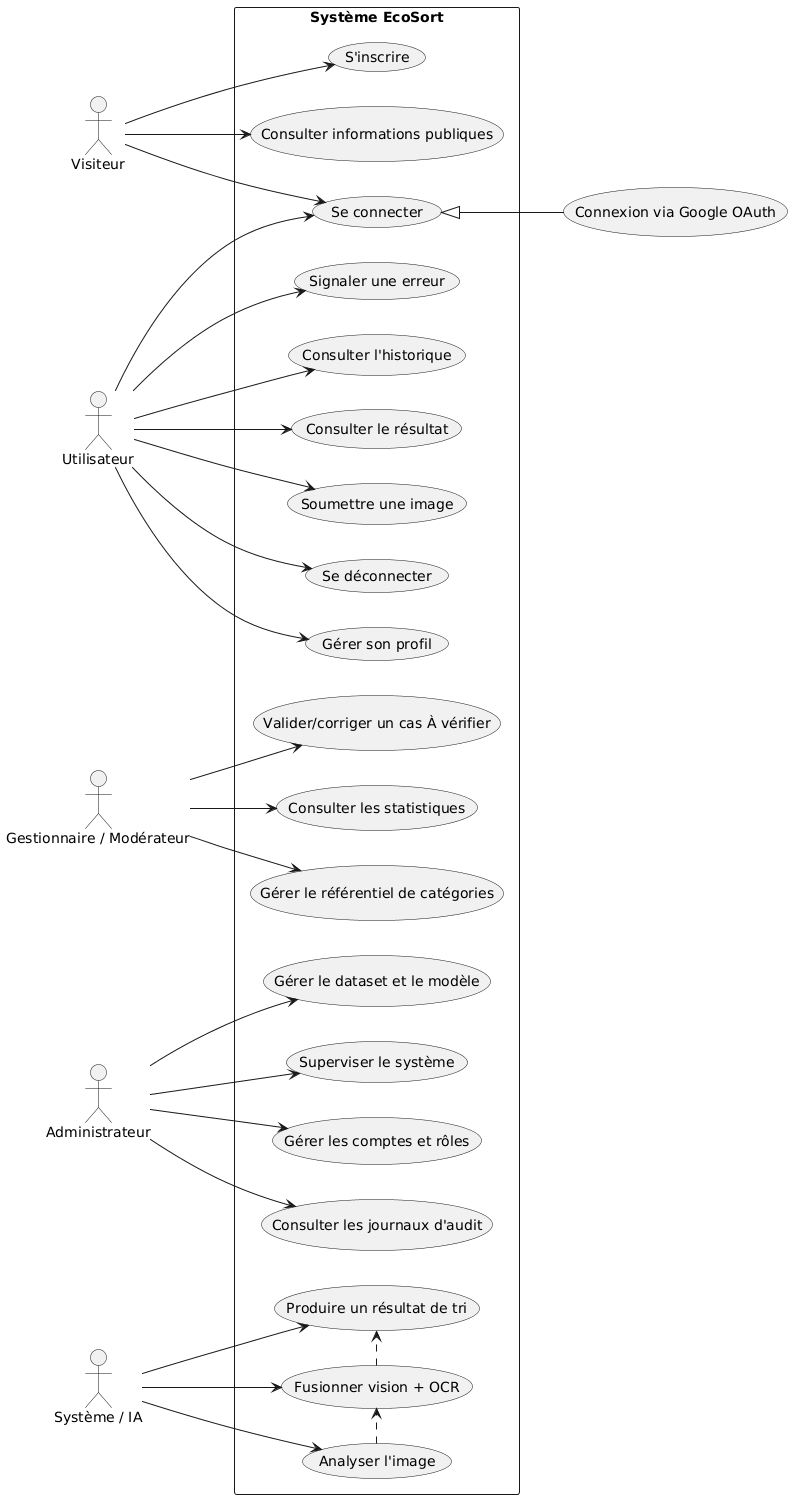

The diagram above was rendered by PlantUML. Its source (embedded in the PNG):
@startuml
left to right direction
skinparam lollipopClassic true

actor Visiteur
actor Utilisateur
actor "Gestionnaire / Modérateur" as Gestionnaire
actor Administrateur
actor "Système / IA" as IA

rectangle "Système EcoSort" {
  usecase "S'inscrire" as Inscrire
  usecase "Se connecter" as SeConnecter
  usecase "Consulter informations publiques" as InfoPubliques
  usecase "Soumettre une image" as SoumettreImage
  usecase "Consulter le résultat" as ConsulterResultat
  usecase "Consulter l'historique" as ConsulterHistorique
  usecase "Signaler une erreur" as SignalerErreur
  usecase "Gérer son profil" as GererProfil
  usecase "Se déconnecter" as SeDeconnecter
  usecase "Valider/corriger un cas À vérifier" as ValiderCorrection
  usecase "Gérer le référentiel de catégories" as GererCategories
  usecase "Consulter les statistiques" as ConsulterStats
  usecase "Gérer les comptes et rôles" as GererComptes
  usecase "Superviser le système" as SuperviserSysteme
  usecase "Gérer le dataset et le modèle" as GererDataset
  usecase "Consulter les journaux d'audit" as ConsulterAudit
  usecase "Analyser l'image" as AnalyserImage
  usecase "Fusionner vision + OCR" as FusionVisionOCR
  usecase "Produire un résultat de tri" as ProduireResultat
}

Visiteur --> Inscrire
Visiteur --> SeConnecter
Visiteur --> InfoPubliques

Utilisateur --> SeConnecter
Utilisateur --> SoumettreImage
Utilisateur --> ConsulterResultat
Utilisateur --> ConsulterHistorique
Utilisateur --> SignalerErreur
Utilisateur --> GererProfil
Utilisateur --> SeDeconnecter

Gestionnaire --> ValiderCorrection
Gestionnaire --> GererCategories
Gestionnaire --> ConsulterStats

Administrateur --> GererComptes
Administrateur --> SuperviserSysteme
Administrateur --> GererDataset
Administrateur --> ConsulterAudit

IA --> AnalyserImage
IA --> FusionVisionOCR
IA --> ProduireResultat

SeConnecter <|-- (Connexion via Google OAuth)
AnalyserImage .> FusionVisionOCR
FusionVisionOCR .> ProduireResultat
@enduml